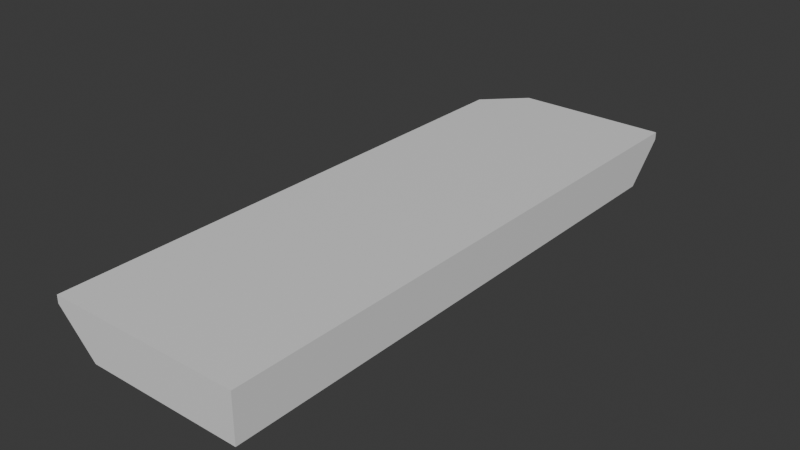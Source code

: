 # Source: balcony.blend  (saved by Blender 5.1.30; exported with 4.5.12 LTS)
import bpy
from mathutils import Matrix  # noqa: F401  (used for matrix-valued properties, if any)

bpy.ops.wm.read_factory_settings(use_empty=True)
scene = bpy.context.scene
scene.name = 'Scene'

# ---- collections
col_collection = bpy.data.collections.new('Collection'); scene.collection.children.link(col_collection)

# ---- materials (node trees are filled in below, after node groups)
mat_concrete = bpy.data.materials.new('Concrete')
mat_concrete.alpha_threshold = 0.0
mat_concrete.use_backface_culling_lightprobe_volume = False
mat_concrete.roughness = 0.5
mat_concrete.line_color = (0.0, 0.0, 0.0, 1.0)

# ---- material node trees
mat_concrete.use_nodes = True; mat_concrete.node_tree.nodes.clear()
_N = mat_concrete.node_tree.nodes; _L = mat_concrete.node_tree.links
n0 = _N.new('ShaderNodeOutputMaterial'); n0.name = 'Material Output'; n0.location = (200, 100)
n1 = _N.new('ShaderNodeBsdfPrincipled'); n1.name = 'Principled BSDF'; n1.location = (-200, 100)
_L.new(n1.outputs[0], n0.inputs[0])
n0.is_active_output = True

# ---- world
world_world = bpy.data.worlds.new('World'); scene.world = world_world
world_world.use_nodes = True; world_world.node_tree.nodes.clear()
_N = world_world.node_tree.nodes; _L = world_world.node_tree.links
n0 = _N.new('ShaderNodeOutputWorld'); n0.name = 'World Output'; n0.location = (200, 100)
n1 = _N.new('ShaderNodeBackground'); n1.name = 'Background'; n1.location = (-200, 100)
n1.inputs[0].default_value = (0.05088, 0.05088, 0.05088, 1.0)
_L.new(n1.outputs[0], n0.inputs[0])
n0.is_active_output = True
world_world.color = (0.05088, 0.05088, 0.05088)
world_world.sun_shadow_jitter_overblur = 0.0

# ---- meshes
me_balcony_straight = bpy.data.meshes.new('Balcony_Straight')
me_balcony_straight.from_pydata([(0.0, 0.0, -0.3), (0.0, -5.0, -0.3), (-2.0, 0.0, -0.3), (-2.0, -5.0, -0.3), (0.0, -5.0, -0.3), (-2.0, -5.0, -0.3), (0.0, 0.0, 0.2), (0.0, -5.0, 0.2), (-2.5, 0.0, 0.2), (-2.5, -5.0, 0.2), (0.0, -5.0, 0.2), (-2.5, -5.0, 0.2), (0.0, 0.0, 0.3), (0.0, -5.0, 0.3), (-2.5, 0.0, 0.3), (-2.5, -5.0, 0.3), (0.0, -5.0, 0.3), (-2.5, -5.0, 0.3)], [], [(1, 0, 6, 7), (2, 3, 9, 8), (8, 9, 15, 14), (11, 10, 16, 17), (5, 4, 10, 11), (0, 2, 8, 6), (4, 1, 7, 10), (3, 5, 11, 9), (12, 14, 15, 13), (13, 15, 17, 16), (9, 11, 17, 15), (6, 8, 14, 12), (7, 6, 12, 13), (10, 7, 13, 16), (0, 1, 4, 5, 3, 2)])
_uv = me_balcony_straight.uv_layers.new(name='UVMap')
_uv.uv.foreach_set('vector', [0.625, 0.75, 0.625, 0.5, 0.625, 0.5, 0.625, 0.75, 0.625, 0.25, 0.625, 0.0, 0.625, 0.0, 0.625, 0.25, 0.625, 0.25, 0.625, 0.0, 0.625, 0.0, 0.625, 0.25, 0.625, 1.0, 0.625, 0.75, 0.625, 0.75, 0.625, 1.0, 0.625, 1.0, 0.625, 0.75, 0.625, 0.75, 0.625, 1.0, 0.625, 0.5, 0.625, 0.25, 0.625, 0.25, 0.625, 0.5, 0.625, 0.75, 0.625, 0.75, 0.625, 0.75, 0.625, 0.75, 0.625, 0.0, 0.625, 0.0, 0.625, 0.0, 0.625, 0.0, 0.625, 0.5, 0.875, 0.5, 0.875, 0.75, 0.625, 0.75, 0.625, 0.75, 0.875, 0.75, 0.875, 0.75, 0.625, 0.75, 0.625, 0.0, 0.625, 0.0, 0.625, 0.0, 0.625, 0.0, 0.625, 0.5, 0.625, 0.25, 0.625, 0.25, 0.625, 0.5, 0.625, 0.75, 0.625, 0.5, 0.625, 0.5, 0.625, 0.75, 0.625, 0.75, 0.625, 0.75, 0.625, 0.75, 0.625, 0.75, 0.625, 0.5, 0.625, 0.75, 0.625, 0.75, 0.625, 0.0, 0.625, 0.0, 0.625, 0.25])
me_balcony_straight.materials.append(mat_concrete)
me_balcony_straight.use_mirror_vertex_groups = False
me_balcony_straight.update()
me_balcony_corner = bpy.data.meshes.new('Balcony_Corner')
me_balcony_corner.from_pydata([(-0.2, 0.2, -0.3), (-0.2, 0.0, -0.3), (-2.1, 2.0, -0.3), (-2.0, 0.0, -0.3), (-0.2, 0.0, -0.3), (-2.0, 0.0, -0.3), (-2.0, 2.1, -0.3), (-2.5, 2.0, 0.2), (-2.5, 0.0, 0.2), (-0.2, 0.0, 0.2), (-2.5, 0.0, 0.2), (-0.2, 0.2, 0.3), (-0.2, 0.0, 0.3), (-2.5, 2.0, 0.3), (-2.5, 0.0, 0.3), (-0.2, 0.0, 0.3), (-2.5, 0.0, 0.3), (0.0, 2.0, -0.3), (0.0, 2.5, 0.2), (0.0, 2.5, 0.3), (-2.0, 2.5, 0.3), (-2.0, 2.5, 0.2), (0.0, 0.0, 0.3), (0.0, 0.0, 0.3), (0.0, 0.2, 0.3), (0.0, 0.0, 0.2), (0.0, 0.0, 0.2), (0.0, 0.2, 0.2), (0.0, 0.0, -0.3), (0.0, 0.0, -0.3), (0.0, 0.2, -0.3)], [], [(12, 15, 22, 23), (2, 3, 8, 7), (7, 8, 14, 13), (10, 9, 15, 16), (5, 4, 9, 10), (9, 4, 28, 25), (15, 9, 25, 22), (3, 5, 10, 8), (11, 13, 14, 12), (12, 14, 16, 15), (8, 10, 16, 14), (20, 19, 18, 21), (11, 12, 23, 24), (0, 1, 4, 5, 3, 2), (29, 30, 27, 26), (4, 1, 29, 28), (28, 29, 26, 25), (26, 27, 24, 23), (13, 20, 21, 7), (6, 21, 18, 17), (11, 24, 19, 20), (25, 26, 23, 22), (30, 0, 6, 17), (27, 30, 17, 18), (21, 6, 2, 7), (24, 27, 18, 19), (1, 0, 30, 29), (20, 13, 11), (0, 2, 6)])
_uv = me_balcony_corner.uv_layers.new(name='UVMap')
_uv.uv.foreach_set('vector', [0.625, 0.75, 0.625, 0.75, 0.625, 0.75, 0.625, 0.75, 0.625, 0.25, 0.625, 0.0, 0.625, 0.0, 0.625, 0.25, 0.625, 0.25, 0.625, 0.0, 0.625, 0.0, 0.625, 0.25, 0.625, 1.0, 0.625, 0.75, 0.625, 0.75, 0.625, 1.0, 0.625, 1.0, 0.625, 0.75, 0.625, 0.75, 0.625, 1.0, 0.625, 0.75, 0.625, 0.75, 0.625, 0.75, 0.625, 0.75, 0.625, 0.75, 0.625, 0.75, 0.625, 0.75, 0.625, 0.75, 0.625, 0.0, 0.625, 0.0, 0.625, 0.0, 0.625, 0.0, 0.625, 0.5, 0.875, 0.5, 0.875, 0.75, 0.625, 0.75, 0.625, 0.75, 0.875, 0.75, 0.875, 0.75, 0.625, 0.75, 0.625, 0.0, 0.625, 0.0, 0.625, 0.0, 0.625, 0.0, 0.625, 0.5, 0.625, 0.5, 0.0, 0.0, 0.0, 0.0, 0.625, 0.5, 0.625, 0.75, 0.625, 0.75, 0.625, 0.5, 0.625, 0.5, 0.625, 0.75, 0.625, 0.75, 0.625, 0.0, 0.625, 0.0, 0.625, 0.25, 0.625, 0.75, 0.625, 0.5, 0.625, 0.5, 0.625, 0.75, 0.625, 0.75, 0.625, 0.75, 0.625, 0.75, 0.625, 0.75, 0.625, 0.75, 0.625, 0.75, 0.625, 0.75, 0.625, 0.75, 0.625, 0.75, 0.625, 0.5, 0.625, 0.5, 0.625, 0.75, 0.0, 0.0, 0.0, 0.0, 0.0, 0.0, 0.0, 0.0, 0.0, 0.0, 0.0, 0.0, 0.0, 0.0, 0.0, 0.0, 0.625, 0.5, 0.625, 0.5, 0.625, 0.5, 0.625, 0.5, 0.625, 0.75, 0.625, 0.75, 0.625, 0.75, 0.625, 0.75, 0.625, 0.5, 0.625, 0.5, 0.625, 0.5, 0.625, 0.5, 0.625, 0.5, 0.625, 0.5, 0.625, 0.5, 0.625, 0.5, 0.0, 0.0, 0.0, 0.0, 0.625, 0.25, 0.625, 0.25, 0.625, 0.5, 0.625, 0.5, 0.625, 0.5, 0.625, 0.5, 0.625, 0.75, 0.625, 0.5, 0.625, 0.5, 0.625, 0.75, 0.0, 0.0, 0.0, 0.0, 0.0, 0.0, 0.625, 0.5, 0.625, 0.25, 0.625, 0.5])
me_balcony_corner.materials.append(mat_concrete)
me_balcony_corner.use_mirror_vertex_groups = False
me_balcony_corner.update()

# ---- objects
ob_balcony_straight = bpy.data.objects.new('Balcony_Straight', me_balcony_straight)
ob_balcony_corner = bpy.data.objects.new('Balcony_Corner', me_balcony_corner)

# ---- transforms, parenting, visibility, modifiers, constraints
ob_balcony_straight.location = (0.0, 0.0, 0.0)
ob_balcony_straight.lock_rotations_4d = False
ob_balcony_straight.empty_display_type = 'ARROWS'
ob_balcony_straight.lineart.crease_threshold = 0.0
ob_balcony_corner.location = (0.0, 0.0, 0.0)
ob_balcony_corner.lock_rotations_4d = False
ob_balcony_corner.empty_display_type = 'ARROWS'
ob_balcony_corner.lineart.crease_threshold = 0.0

# ---- collection membership
col_collection.objects.link(ob_balcony_straight)
col_collection.objects.link(ob_balcony_corner)

# ---- scene / render settings (as saved in the file)
scene.frame_start = 1; scene.frame_end = 250; scene.frame_set(2)
scene.render.engine = 'BLENDER_EEVEE_NEXT'
scene.render.bake_bias = 0.0
scene.render.bake_samples = 0
scene.cycles.sampling_pattern = 'TABULATED_SOBOL'
scene.eevee.use_volume_custom_range = False
bpy.context.view_layer.update()

# ---- added for rendering (the .blend has no active camera and no usable light): camera, sun
cam_auto = bpy.data.cameras.new('AutoCamera')
cam_auto.lens = 50.0
cam_auto.sensor_width = 36.0
cam_auto.clip_end = 1000.0
ob_auto_camera = bpy.data.objects.new('AutoCamera', cam_auto)
scene.collection.objects.link(ob_auto_camera)
ob_auto_camera.location = (6.08558, -10.0527, 5.86846)
ob_auto_camera.rotation_euler = (1.09748, -7.21219e-08, 0.694738)
scene.camera = ob_auto_camera
light_auto_sun = bpy.data.lights.new('AutoSun', 'SUN')
light_auto_sun.energy = 3.0
light_auto_sun.angle = 0.0523599
ob_auto_sun = bpy.data.objects.new('AutoSun', light_auto_sun)
scene.collection.objects.link(ob_auto_sun)
ob_auto_sun.rotation_euler = (0.872665, 0.174533, 0.523599)
bpy.context.view_layer.update()
